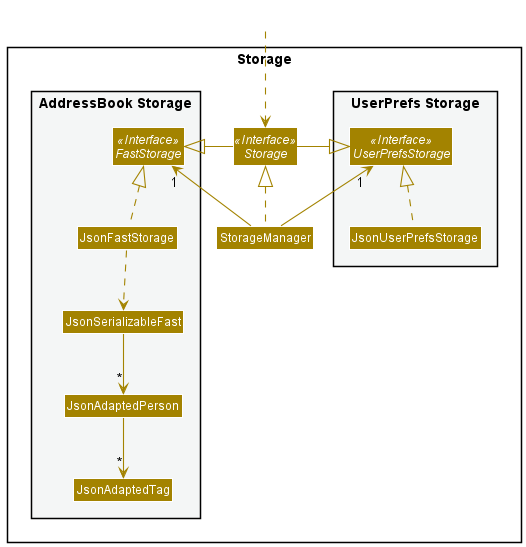

The diagram above was rendered by PlantUML. Its source (embedded in the PNG):
@startuml
!include style.puml
skinparam arrowThickness 1.1
skinparam arrowColor STORAGE_COLOR
skinparam classBackgroundColor STORAGE_COLOR

package Storage{

package "UserPrefs Storage" #F4F6F6{
Interface UserPrefsStorage <<Interface>>
Class JsonUserPrefsStorage
}

Interface Storage <<Interface>>
Class StorageManager

package "AddressBook Storage" #F4F6F6{
Interface FastStorage <<Interface>>
Class JsonFastStorage
Class JsonSerializableFast
Class JsonAdaptedPerson
Class JsonAdaptedTag
}

}

Class HiddenOutside #FFFFFF
HiddenOutside ..> Storage

StorageManager .up.|> Storage
StorageManager -up-> "1" UserPrefsStorage
StorageManager -up-> "1" FastStorage

Storage -left-|> UserPrefsStorage
Storage -right-|> FastStorage

JsonUserPrefsStorage .up.|> UserPrefsStorage
JsonFastStorage .up.|> FastStorage
JsonFastStorage ..> JsonSerializableFast
JsonSerializableFast --> "*" JsonAdaptedPerson
JsonAdaptedPerson --> "*" JsonAdaptedTag

@enduml